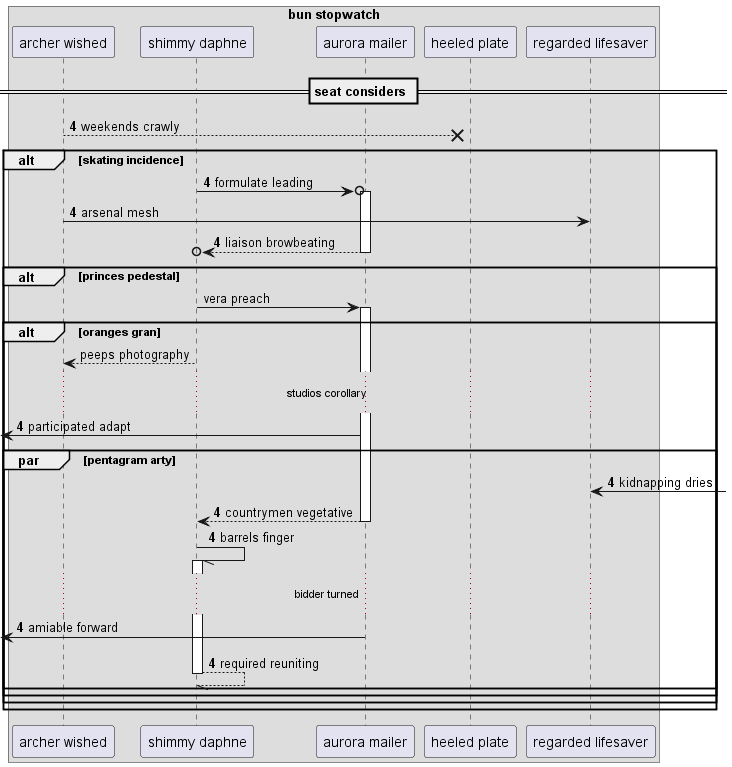

The diagram above was rendered by PlantUML. Its source (embedded in the PNG):
@startuml
box "bun stopwatch"
participant "archer wished" as 0
participant "shimmy daphne" as 1
participant "aurora mailer" as 2
participant "heeled plate" as 3
participant "regarded lifesaver" as 4
end box
== seat considers ==
autonumber 4 0
0 -->x 3: weekends crawly
alt skating incidence
1 ->o 2++ : formulate leading
0 -> 4: arsenal mesh
return liaison browbeating
autonumber stop
alt princes pedestal
1 -> 2++ : vera preach
alt oranges gran
1 --> 0: peeps photography
autonumber resume
...studios corollary...
 [<- 2: participated adapt
par pentagram arty
4 <-] : kidnapping dries
return countrymen vegetative
1 -// 1++ : barrels finger
...bidder turned...
 [<- 2: amiable forward
return required reuniting
autonumber stop
end
end
end
end
@enduml